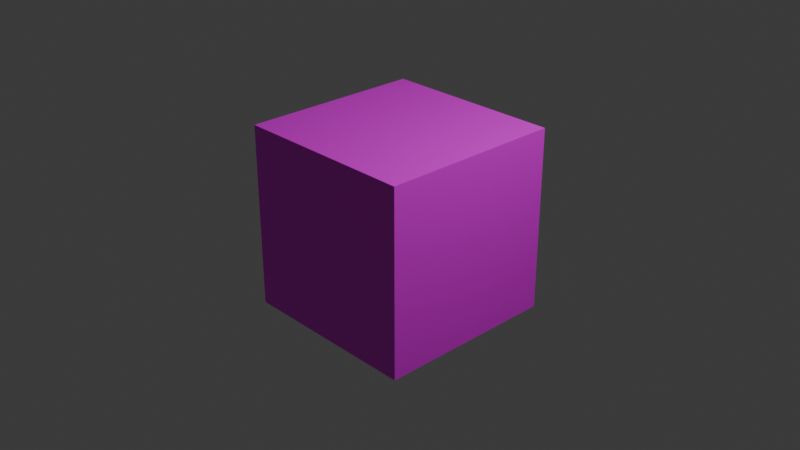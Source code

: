 # Source: cube3.blend  (saved by Blender 4.1.24; exported with 4.5.12 LTS)
import bpy
from mathutils import Matrix  # noqa: F401  (used for matrix-valued properties, if any)

bpy.ops.wm.read_factory_settings(use_empty=True)
scene = bpy.context.scene
scene.name = 'Scene'

# ---- collections
col_collection = bpy.data.collections.new('Collection'); scene.collection.children.link(col_collection)

# ---- images (referenced by path relative to the original .blend; pixels are not part of the script)
import os
ASSET_DIR = os.environ.get("B2B_ASSET_DIR", "")  # directory of the original .blend (textures are referenced by path, not embedded)
HERE = os.path.dirname(os.path.abspath(__file__))  # packed textures are extracted next to this script under _unpacked/

def load_image(name, relpath, width, height, colorspace="sRGB"):
    """Load a texture the original file referenced (path relative to the .blend, or extracted next to this script)."""
    p = next((c for c in (os.path.join(HERE, relpath), os.path.join(ASSET_DIR, relpath)) if relpath and os.path.exists(c)), "")
    if p:
        img = bpy.data.images.load(p, check_existing=True)
        img.name = name
    else:  # same state as the original file: an image datablock whose file is absent (Cycles renders it pink)
        img = bpy.data.images.new(name, width, height)
        img.source = "FILE"
        img.filepath = "//" + (relpath or name)
    img.colorspace_settings.name = colorspace
    return img
img_tictactoe32x32_png = load_image('tictactoe32x32.png', 'tictactoe32x32.png', 1024, 1024, 'sRGB')

# ---- materials (node trees are filled in below, after node groups)
mat_material = bpy.data.materials.new('Material')
mat_material.alpha_threshold = 0.0
mat_material.use_transparent_shadow = False
mat_material.roughness = 0.5
mat_material.line_color = (0.0, 0.0, 0.0, 1.0)

# ---- material node trees
mat_material.use_nodes = True; mat_material.node_tree.nodes.clear()
_N = mat_material.node_tree.nodes; _L = mat_material.node_tree.links
n0 = _N.new('ShaderNodeOutputMaterial'); n0.name = 'Material Output'; n0.location = (300, 300)
n1 = _N.new('ShaderNodeBsdfPrincipled'); n1.name = 'Principled BSDF'; n1.location = (10, 300)
n1.inputs[3].default_value = 1.45
n2 = _N.new('ShaderNodeTexImage'); n2.name = 'Image Texture'; n2.location = (-279, 287)
n2.image = img_tictactoe32x32_png
n2.interpolation = 'Closest'
_L.new(n1.outputs[0], n0.inputs[0])
_L.new(n2.outputs[0], n1.inputs[0])
n0.is_active_output = True

# ---- world
world_world = bpy.data.worlds.new('World'); scene.world = world_world
world_world.use_nodes = True; world_world.node_tree.nodes.clear()
_N = world_world.node_tree.nodes; _L = world_world.node_tree.links
n0 = _N.new('ShaderNodeOutputWorld'); n0.name = 'World Output'; n0.location = (300, 300)
n1 = _N.new('ShaderNodeBackground'); n1.name = 'Background'; n1.location = (10, 300)
n1.inputs[0].default_value = (0.05088, 0.05088, 0.05088, 1.0)
_L.new(n1.outputs[0], n0.inputs[0])
n0.is_active_output = True
world_world.color = (0.05088, 0.05088, 0.05088)
world_world.use_sun_shadow = False
world_world.sun_shadow_jitter_overblur = 0.0

# ---- cameras
cam_camera = bpy.data.cameras.new('Camera')
cam_camera.clip_end = 100.0
cam_camera.ortho_scale = 7.314

# ---- lights
light_light = bpy.data.lights.new('Light', 'POINT')
light_light.transmission_factor = 0.0
light_light.energy = 1000.0
light_light.shadow_soft_size = 0.1
light_light.shadow_maximum_resolution = 0.006
light_light.use_absolute_resolution = True

# ---- meshes
me_cube_001 = bpy.data.meshes.new('Cube.001')
me_cube_001.from_pydata([(-1.0, -1.0, -1.0), (-1.0, -1.0, 1.0), (-1.0, 1.0, -1.0), (-1.0, 1.0, 1.0), (1.0, -1.0, -1.0), (1.0, -1.0, 1.0), (1.0, 1.0, -1.0), (1.0, 1.0, 1.0)], [], [(0, 1, 3, 2), (2, 3, 7, 6), (6, 7, 5, 4), (4, 5, 1, 0), (2, 6, 4, 0), (7, 3, 1, 5)])
_uv = me_cube_001.uv_layers.new(name='UVMap')
_uv.uv.foreach_set('vector', [0.3125, 0.6562, 0.6562, 0.6562, 0.6562, 1.0, 0.3125, 1.0, 0.6562, 0.6562, 1.0, 0.6562, 1.0, 1.0, 0.6562, 1.0, 0.6562, 0.3438, 1.0, 0.3438, 1.0, 0.6875, 0.6562, 0.6875, 0.6562, 0.0, 1.0, 0.0, 1.0, 0.3438, 0.6562, 0.3438, 0.3281, 0.0, 0.6719, 0.0, 0.6719, 0.3438, 0.3281, 0.3438, 0.3281, 0.3281, 0.6719, 0.3281, 0.6719, 0.6719, 0.3281, 0.6719])
me_cube_001.materials.append(mat_material)
me_cube_001.update()

# ---- objects
ob_light = bpy.data.objects.new('Light', light_light)
ob_camera = bpy.data.objects.new('Camera', cam_camera)
ob_cube = bpy.data.objects.new('Cube', me_cube_001)

# ---- transforms, parenting, visibility, modifiers, constraints
ob_light.location = (4.076, 1.005, 5.904)
ob_light.rotation_euler = (0.6503, 0.05522, 1.866)
ob_light.lock_rotations_4d = False
ob_light.empty_display_type = 'ARROWS'
ob_light.color = (0.0, 0.0, 0.0, 0.0)
ob_light.lineart.crease_threshold = 0.0
ob_camera.location = (7.359, -6.926, 4.958)
ob_camera.rotation_euler = (1.109, 0.0, 0.8149)
ob_camera.lock_rotations_4d = False
ob_camera.empty_display_type = 'ARROWS'
ob_camera.color = (0.0, 0.0, 0.0, 0.0)
ob_camera.display_type = 'WIRE'
ob_camera.lineart.crease_threshold = 0.0
ob_cube.location = (0.0, 0.0, 0.0)

# ---- collection membership
col_collection.objects.link(ob_light)
col_collection.objects.link(ob_camera)
col_collection.objects.link(ob_cube)

# ---- scene / render settings (as saved in the file)
scene.camera = ob_camera
scene.frame_start = 1; scene.frame_end = 250; scene.frame_set(1)
scene.render.engine = 'BLENDER_EEVEE_NEXT'
scene.cycles.sampling_pattern = 'TABULATED_SOBOL'
scene.eevee.ray_tracing_options.trace_max_roughness = 0.0
bpy.context.view_layer.update()
